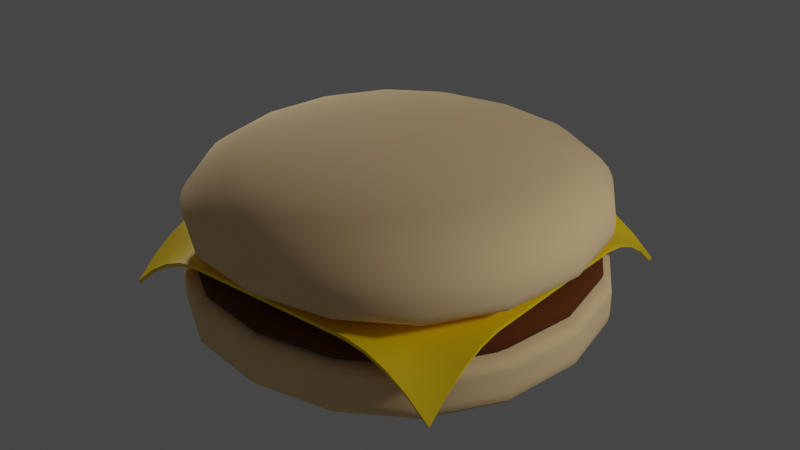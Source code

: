 # Source: hamburger.blend  (saved by Blender 3.5.10; exported with 4.5.12 LTS)
import bpy
from mathutils import Matrix  # noqa: F401  (used for matrix-valued properties, if any)

bpy.ops.wm.read_factory_settings(use_empty=True)
scene = bpy.context.scene
scene.name = 'Scene'

# ---- collections
col_collection = bpy.data.collections.new('Collection'); scene.collection.children.link(col_collection)

# ---- materials (node trees are filled in below, after node groups)
mat_bunmaterial = bpy.data.materials.new('BunMaterial')
mat_bunmaterial.use_transparent_shadow = False
mat_cheesematerial = bpy.data.materials.new('CheeseMaterial')
mat_cheesematerial.use_transparent_shadow = False
mat_meatmaterial = bpy.data.materials.new('MeatMaterial')
mat_meatmaterial.use_transparent_shadow = False

# ---- node groups
ng_auto_smooth = bpy.data.node_groups.new('Auto Smooth', 'GeometryNodeTree')
_s = ng_auto_smooth.interface.new_socket(name='Geometry', in_out='OUTPUT', socket_type='NodeSocketGeometry')
_s = ng_auto_smooth.interface.new_socket(name='Geometry', in_out='INPUT', socket_type='NodeSocketGeometry')
_s = ng_auto_smooth.interface.new_socket(name='Angle', in_out='INPUT', socket_type='NodeSocketFloat')
_s.subtype = 'ANGLE'
_s.min_value = 0.0
_s.max_value = 3.142
ng_auto_smooth.is_modifier = True
_N = ng_auto_smooth.nodes; _L = ng_auto_smooth.links
n0 = _N.new('NodeGroupOutput'); n0.name = 'Group Output'; n0.location = (480, -100)
n1 = _N.new('NodeGroupInput'); n1.name = 'Group Input'; n1.location = (-420, -300)
n2 = _N.new('NodeGroupInput'); n2.name = 'Group Input.001'; n2.location = (-60, -100)
n3 = _N.new('GeometryNodeSetShadeSmooth'); n3.name = 'Set Shade Smooth'; n3.location = (120, -100)
n3.domain = 'EDGE'
n4 = _N.new('GeometryNodeSetShadeSmooth'); n4.name = 'Set Shade Smooth.001'; n4.location = (300, -100)
n5 = _N.new('GeometryNodeInputMeshEdgeAngle'); n5.name = 'Edge Angle'; n5.location = (-420, -220)
n6 = _N.new('GeometryNodeInputEdgeSmooth'); n6.name = 'Is Edge Smooth'; n6.location = (-60, -160)
n7 = _N.new('GeometryNodeInputShadeSmooth'); n7.name = 'Is Face Smooth'; n7.location = (-240, -340)
n8 = _N.new('FunctionNodeBooleanMath'); n8.name = 'Boolean Math'; n8.location = (-60, -220)
n9 = _N.new('FunctionNodeCompare'); n9.name = 'Compare'; n9.location = (-240, -180)
n9.operation = 'LESS_EQUAL'
_L.new(n5.outputs[0], n9.inputs[0])
_L.new(n4.outputs[0], n0.inputs[0])
_L.new(n1.outputs[1], n9.inputs[1])
_L.new(n9.outputs[0], n8.inputs[0])
_L.new(n7.outputs[0], n8.inputs[1])
_L.new(n2.outputs[0], n3.inputs[0])
_L.new(n6.outputs[0], n3.inputs[1])
_L.new(n3.outputs[0], n4.inputs[0])
_L.new(n8.outputs[0], n3.inputs[2])
n0.is_active_output = True

# ---- material node trees
mat_bunmaterial.use_nodes = True; mat_bunmaterial.node_tree.nodes.clear()
_N = mat_bunmaterial.node_tree.nodes; _L = mat_bunmaterial.node_tree.links
n0 = _N.new('ShaderNodeBsdfPrincipled'); n0.name = 'Principled BSDF'; n0.location = (10, 300)
n0.distribution = 'GGX'
n0.subsurface_method = 'RANDOM_WALK_SKIN'
n0.inputs[0].default_value = (0.9047, 0.6308, 0.3278, 1.0)
n0.inputs[2].default_value = 1.0
n0.inputs[3].default_value = 1.45
n0.inputs[27].default_value = (0.0, 0.0, 0.0, 1.0)
n0.inputs[28].default_value = 1.0
n1 = _N.new('ShaderNodeOutputMaterial'); n1.name = 'Material Output'; n1.location = (300, 300)
_L.new(n0.outputs[0], n1.inputs[0])
n1.is_active_output = True
mat_cheesematerial.use_nodes = True; mat_cheesematerial.node_tree.nodes.clear()
_N = mat_cheesematerial.node_tree.nodes; _L = mat_cheesematerial.node_tree.links
n0 = _N.new('ShaderNodeBsdfPrincipled'); n0.name = 'Principled BSDF'; n0.location = (10, 300)
n0.distribution = 'GGX'
n0.subsurface_method = 'RANDOM_WALK_SKIN'
n0.inputs[0].default_value = (1.0, 0.6817, 0.0, 1.0)
n0.inputs[2].default_value = 0.4213
n0.inputs[3].default_value = 1.45
n0.inputs[27].default_value = (0.0, 0.0, 0.0, 1.0)
n0.inputs[28].default_value = 1.0
n1 = _N.new('ShaderNodeOutputMaterial'); n1.name = 'Material Output'; n1.location = (300, 300)
_L.new(n0.outputs[0], n1.inputs[0])
n1.is_active_output = True
mat_meatmaterial.use_nodes = True; mat_meatmaterial.node_tree.nodes.clear()
_N = mat_meatmaterial.node_tree.nodes; _L = mat_meatmaterial.node_tree.links
n0 = _N.new('ShaderNodeBsdfPrincipled'); n0.name = 'Principled BSDF'; n0.location = (10, 300)
n0.distribution = 'GGX'
n0.subsurface_method = 'RANDOM_WALK_SKIN'
n0.inputs[0].default_value = (0.1149, 0.02922, 0.0, 1.0)
n0.inputs[2].default_value = 1.0
n0.inputs[3].default_value = 1.45
n0.inputs[27].default_value = (0.0, 0.0, 0.0, 1.0)
n0.inputs[28].default_value = 1.0
n1 = _N.new('ShaderNodeOutputMaterial'); n1.name = 'Material Output'; n1.location = (300, 300)
_L.new(n0.outputs[0], n1.inputs[0])
n1.is_active_output = True

# ---- world
world_world = bpy.data.worlds.new('World'); scene.world = world_world
world_world.use_nodes = True; world_world.node_tree.nodes.clear()
_N = world_world.node_tree.nodes; _L = world_world.node_tree.links
n0 = _N.new('ShaderNodeOutputWorld'); n0.name = 'World Output'; n0.location = (300, 300)
n1 = _N.new('ShaderNodeBackground'); n1.name = 'Background'; n1.location = (10, 300)
n1.inputs[0].default_value = (0.05088, 0.05088, 0.05088, 1.0)
_L.new(n1.outputs[0], n0.inputs[0])
n0.is_active_output = True
world_world.color = (0.05088, 0.05088, 0.05088)
world_world.use_sun_shadow = False
world_world.sun_shadow_jitter_overblur = 0.0

# ---- lights
light_point_001 = bpy.data.lights.new('Point.001', 'POINT')
light_point_001.transmission_factor = 0.0
light_point_001.energy = 3000.0
light_point_001.shadow_soft_size = 1.0
light_point_001.shadow_maximum_resolution = 0.006
light_point_001.use_absolute_resolution = True
light_point_002 = bpy.data.lights.new('Point.002', 'POINT')
light_point_002.transmission_factor = 0.0
light_point_002.energy = 3000.0
light_point_002.shadow_soft_size = 1.0
light_point_002.shadow_maximum_resolution = 0.006
light_point_002.use_absolute_resolution = True

# ---- meshes
me_cube = bpy.data.meshes.new('Cube')
me_cube.from_pydata([(-5.009, -5.009, 0.5481), (-5.009, -5.009, 2.24), (-5.009, 5.009, 0.5481), (-5.009, 5.009, 2.24), (5.009, -5.009, 0.5481), (5.009, -5.009, 2.24), (5.009, 5.009, 0.5481), (5.009, 5.009, 2.24), (-5.009, -5.009, 1.923), (-5.009, 5.009, 1.923), (5.009, 5.009, 1.923), (5.009, -5.009, 1.923), (-5.009, 5.009, 1.429), (5.009, 5.009, 1.429), (5.009, -5.009, 1.429), (-5.009, -5.009, 1.429)], [], [(8, 1, 3, 9), (9, 3, 7, 10), (10, 7, 5, 11), (11, 5, 1, 8), (2, 6, 4, 0), (7, 3, 1, 5), (14, 11, 8, 15), (13, 10, 11, 14), (12, 9, 10, 13), (15, 8, 9, 12), (0, 15, 12, 2), (2, 12, 13, 6), (6, 13, 14, 4), (4, 14, 15, 0)])
me_cube.polygons.foreach_set('use_smooth', [True] * 14)
_uv = me_cube.uv_layers.new(name='UVMap')
_uv.uv.foreach_set('vector', [0.592, 0.0, 0.625, 0.0, 0.625, 0.25, 0.592, 0.25, 0.592, 0.25, 0.625, 0.25, 0.625, 0.5, 0.592, 0.5, 0.592, 0.5, 0.625, 0.5, 0.625, 0.75, 0.592, 0.75, 0.592, 0.75, 0.625, 0.75, 0.625, 1.0, 0.592, 1.0, 0.125, 0.5, 0.375, 0.5, 0.375, 0.75, 0.125, 0.75, 0.625, 0.5, 0.875, 0.5, 0.875, 0.75, 0.625, 0.75, 0.4665, 0.75, 0.592, 0.75, 0.592, 1.0, 0.4665, 1.0, 0.4665, 0.5, 0.592, 0.5, 0.592, 0.75, 0.4665, 0.75, 0.4665, 0.25, 0.592, 0.25, 0.592, 0.5, 0.4665, 0.5, 0.4665, 0.0, 0.592, 0.0, 0.592, 0.25, 0.4665, 0.25, 0.375, 0.0, 0.4665, 0.0, 0.4665, 0.25, 0.375, 0.25, 0.375, 0.25, 0.4665, 0.25, 0.4665, 0.5, 0.375, 0.5, 0.375, 0.5, 0.4665, 0.5, 0.4665, 0.75, 0.375, 0.75, 0.375, 0.75, 0.4665, 0.75, 0.4665, 1.0, 0.375, 1.0])
me_cube.materials.append(mat_bunmaterial)
me_cube.update()
me_plane_002 = bpy.data.meshes.new('Plane.002')
me_plane_002.from_pydata([(-4.04, -4.04, 1.714), (4.04, -4.04, 1.714), (-4.04, 4.04, 1.714), (4.04, 4.04, 1.714), (-4.04, 3.535, 2.163), (-4.04, 3.03, 2.493), (-4.04, 2.525, 2.702), (-4.04, 2.02, 2.791), (-4.04, 1.515, 2.795), (-4.04, 1.01, 2.795), (-4.04, 0.505, 2.795), (-4.04, -2.98e-07, 2.795), (-4.04, -0.505, 2.795), (-4.04, -1.01, 2.795), (-4.04, -1.515, 2.795), (-4.04, -2.02, 2.791), (-4.04, -2.525, 2.702), (-4.04, -3.03, 2.493), (-4.04, -3.535, 2.163), (-3.535, -4.04, 2.163), (-3.03, -4.04, 2.493), (-2.525, -4.04, 2.702), (-2.02, -4.04, 2.791), (-1.515, -4.04, 2.795), (-1.01, -4.04, 2.795), (-0.505, -4.04, 2.795), (2.98e-07, -4.04, 2.795), (0.505, -4.04, 2.795), (1.01, -4.04, 2.795), (1.515, -4.04, 2.795), (2.02, -4.04, 2.791), (2.525, -4.04, 2.702), (3.03, -4.04, 2.493), (3.535, -4.04, 2.163), (4.04, -3.535, 2.163), (4.04, -3.03, 2.493), (4.04, -2.525, 2.702), (4.04, -2.02, 2.791), (4.04, -1.515, 2.795), (4.04, -1.01, 2.795), (4.04, -0.505, 2.795), (4.04, 2.98e-07, 2.795), (4.04, 0.505, 2.795), (4.04, 1.01, 2.795), (4.04, 1.515, 2.795), (4.04, 2.02, 2.791), (4.04, 2.525, 2.702), (4.04, 3.03, 2.493), (4.04, 3.535, 2.163), (3.535, 4.04, 2.163), (3.03, 4.04, 2.493), (2.525, 4.04, 2.702), (2.02, 4.04, 2.791), (1.515, 4.04, 2.795), (1.01, 4.04, 2.795), (0.505, 4.04, 2.795), (-2.98e-07, 4.04, 2.795), (-0.505, 4.04, 2.795), (-1.01, 4.04, 2.795), (-1.515, 4.04, 2.795), (-2.02, 4.04, 2.791), (-2.525, 4.04, 2.702), (-3.03, 4.04, 2.493), (-3.535, 4.04, 2.163), (-3.535, -3.535, 2.314), (-3.535, -3.03, 2.553), (-3.535, -2.525, 2.725), (-3.535, -2.02, 2.794), (-3.535, -1.515, 2.795), (-3.535, -1.01, 2.795), (-3.535, -0.505, 2.795), (-3.535, 2.98e-07, 2.795), (-3.535, 0.505, 2.795), (-3.535, 1.01, 2.795), (-3.535, 1.515, 2.795), (-3.535, 2.02, 2.794), (-3.535, 2.525, 2.725), (-3.535, 3.03, 2.553), (-3.535, 3.535, 2.314), (-3.03, -3.535, 2.553), (-3.03, -3.03, 2.675), (-3.03, -2.525, 2.77), (-3.03, -2.02, 2.795), (-3.03, -1.515, 2.795), (-3.03, -1.01, 2.795), (-3.03, -0.505, 2.795), (-3.03, 2.98e-07, 2.795), (-3.03, 0.505, 2.795), (-3.03, 1.01, 2.795), (-3.03, 1.515, 2.795), (-3.03, 2.02, 2.795), (-3.03, 2.525, 2.77), (-3.03, 3.03, 2.675), (-3.03, 3.535, 2.553), (-2.525, -3.535, 2.725), (-2.525, -3.03, 2.77), (-2.525, -2.525, 2.795), (-2.525, -2.02, 2.795), (-2.525, -1.515, 2.795), (-2.525, -1.01, 2.795), (-2.525, -0.505, 2.795), (-2.525, 2.98e-07, 2.795), (-2.525, 0.505, 2.795), (-2.525, 1.01, 2.795), (-2.525, 1.515, 2.795), (-2.525, 2.02, 2.795), (-2.525, 2.525, 2.795), (-2.525, 3.03, 2.77), (-2.525, 3.535, 2.725), (-2.02, -3.535, 2.794), (-2.02, -3.03, 2.795), (-2.02, -2.525, 2.795), (-2.02, -2.02, 2.795), (-2.02, -1.515, 2.795), (-2.02, -1.01, 2.795), (-2.02, -0.505, 2.795), (-2.02, 2.98e-07, 2.795), (-2.02, 0.505, 2.795), (-2.02, 1.01, 2.795), (-2.02, 1.515, 2.795), (-2.02, 2.02, 2.795), (-2.02, 2.525, 2.795), (-2.02, 3.03, 2.795), (-2.02, 3.535, 2.794), (-1.515, -3.535, 2.795), (-1.515, -3.03, 2.795), (-1.515, -2.525, 2.795), (-1.515, -2.02, 2.795), (-1.515, -1.515, 2.795), (-1.515, -1.01, 2.795), (-1.515, -0.505, 2.795), (-1.515, 2.98e-07, 2.795), (-1.515, 0.505, 2.795), (-1.515, 1.01, 2.795), (-1.515, 1.515, 2.795), (-1.515, 2.02, 2.795), (-1.515, 2.525, 2.795), (-1.515, 3.03, 2.795), (-1.515, 3.535, 2.795), (-1.01, -3.535, 2.795), (-1.01, -3.03, 2.795), (-1.01, -2.525, 2.795), (-1.01, -2.02, 2.795), (-1.01, -1.515, 2.795), (-1.01, -1.01, 2.795), (-1.01, -0.505, 2.795), (-1.01, 2.98e-07, 2.795), (-1.01, 0.505, 2.795), (-1.01, 1.01, 2.795), (-1.01, 1.515, 2.795), (-1.01, 2.02, 2.795), (-1.01, 2.525, 2.795), (-1.01, 3.03, 2.795), (-1.01, 3.535, 2.795), (-0.505, -3.535, 2.795), (-0.505, -3.03, 2.795), (-0.505, -2.525, 2.795), (-0.505, -2.02, 2.795), (-0.505, -1.515, 2.795), (-0.505, -1.01, 2.795), (-0.505, -0.505, 2.795), (-0.505, 2.98e-07, 2.795), (-0.505, 0.505, 2.795), (-0.505, 1.01, 2.795), (-0.505, 1.515, 2.795), (-0.505, 2.02, 2.795), (-0.505, 2.525, 2.795), (-0.505, 3.03, 2.795), (-0.505, 3.535, 2.795), (2.608e-07, -3.535, 2.795), (2.235e-07, -3.03, 2.795), (1.863e-07, -2.525, 2.795), (1.49e-07, -2.02, 2.795), (1.118e-07, -1.515, 2.795), (7.451e-08, -1.01, 2.795), (3.725e-08, -0.505, 2.795), (0.0, 2.98e-07, 2.795), (-3.725e-08, 0.505, 2.795), (-7.451e-08, 1.01, 2.795), (-1.118e-07, 1.515, 2.795), (-1.49e-07, 2.02, 2.795), (-1.863e-07, 2.525, 2.795), (-2.235e-07, 3.03, 2.795), (-2.608e-07, 3.535, 2.795), (0.505, -3.535, 2.795), (0.505, -3.03, 2.795), (0.505, -2.525, 2.795), (0.505, -2.02, 2.795), (0.505, -1.515, 2.795), (0.505, -1.01, 2.795), (0.505, -0.505, 2.795), (0.505, 2.98e-07, 2.795), (0.505, 0.505, 2.795), (0.505, 1.01, 2.795), (0.505, 1.515, 2.795), (0.505, 2.02, 2.795), (0.505, 2.525, 2.795), (0.505, 3.03, 2.795), (0.505, 3.535, 2.795), (1.01, -3.535, 2.795), (1.01, -3.03, 2.795), (1.01, -2.525, 2.795), (1.01, -2.02, 2.795), (1.01, -1.515, 2.795), (1.01, -1.01, 2.795), (1.01, -0.505, 2.795), (1.01, 2.98e-07, 2.795), (1.01, 0.505, 2.795), (1.01, 1.01, 2.795), (1.01, 1.515, 2.795), (1.01, 2.02, 2.795), (1.01, 2.525, 2.795), (1.01, 3.03, 2.795), (1.01, 3.535, 2.795), (1.515, -3.535, 2.795), (1.515, -3.03, 2.795), (1.515, -2.525, 2.795), (1.515, -2.02, 2.795), (1.515, -1.515, 2.795), (1.515, -1.01, 2.795), (1.515, -0.505, 2.795), (1.515, 2.98e-07, 2.795), (1.515, 0.505, 2.795), (1.515, 1.01, 2.795), (1.515, 1.515, 2.795), (1.515, 2.02, 2.795), (1.515, 2.525, 2.795), (1.515, 3.03, 2.795), (1.515, 3.535, 2.795), (2.02, -3.535, 2.794), (2.02, -3.03, 2.795), (2.02, -2.525, 2.795), (2.02, -2.02, 2.795), (2.02, -1.515, 2.795), (2.02, -1.01, 2.795), (2.02, -0.505, 2.795), (2.02, 2.98e-07, 2.795), (2.02, 0.505, 2.795), (2.02, 1.01, 2.795), (2.02, 1.515, 2.795), (2.02, 2.02, 2.795), (2.02, 2.525, 2.795), (2.02, 3.03, 2.795), (2.02, 3.535, 2.794), (2.525, -3.535, 2.725), (2.525, -3.03, 2.77), (2.525, -2.525, 2.795), (2.525, -2.02, 2.795), (2.525, -1.515, 2.795), (2.525, -1.01, 2.795), (2.525, -0.505, 2.795), (2.525, 2.98e-07, 2.795), (2.525, 0.505, 2.795), (2.525, 1.01, 2.795), (2.525, 1.515, 2.795), (2.525, 2.02, 2.795), (2.525, 2.525, 2.795), (2.525, 3.03, 2.77), (2.525, 3.535, 2.725), (3.03, -3.535, 2.553), (3.03, -3.03, 2.675), (3.03, -2.525, 2.77), (3.03, -2.02, 2.795), (3.03, -1.515, 2.795), (3.03, -1.01, 2.795), (3.03, -0.505, 2.795), (3.03, 2.98e-07, 2.795), (3.03, 0.505, 2.795), (3.03, 1.01, 2.795), (3.03, 1.515, 2.795), (3.03, 2.02, 2.795), (3.03, 2.525, 2.77), (3.03, 3.03, 2.675), (3.03, 3.535, 2.553), (3.535, -3.535, 2.314), (3.535, -3.03, 2.553), (3.535, -2.525, 2.725), (3.535, -2.02, 2.794), (3.535, -1.515, 2.795), (3.535, -1.01, 2.795), (3.535, -0.505, 2.795), (3.535, 2.98e-07, 2.795), (3.535, 0.505, 2.795), (3.535, 1.01, 2.795), (3.535, 1.515, 2.795), (3.535, 2.02, 2.794), (3.535, 2.525, 2.725), (3.535, 3.03, 2.553), (3.535, 3.535, 2.314)], [], [(288, 48, 3, 49), (4, 78, 63, 2), (78, 93, 62, 63), (93, 108, 61, 62), (108, 123, 60, 61), (123, 138, 59, 60), (138, 153, 58, 59), (153, 168, 57, 58), (168, 183, 56, 57), (183, 198, 55, 56), (198, 213, 54, 55), (213, 228, 53, 54), (228, 243, 52, 53), (243, 258, 51, 52), (258, 273, 50, 51), (273, 288, 49, 50), (0, 19, 64, 18), (18, 64, 65, 17), (17, 65, 66, 16), (16, 66, 67, 15), (15, 67, 68, 14), (14, 68, 69, 13), (13, 69, 70, 12), (12, 70, 71, 11), (11, 71, 72, 10), (10, 72, 73, 9), (9, 73, 74, 8), (8, 74, 75, 7), (7, 75, 76, 6), (6, 76, 77, 5), (5, 77, 78, 4), (19, 20, 79, 64), (64, 79, 80, 65), (65, 80, 81, 66), (66, 81, 82, 67), (67, 82, 83, 68), (68, 83, 84, 69), (69, 84, 85, 70), (70, 85, 86, 71), (71, 86, 87, 72), (72, 87, 88, 73), (73, 88, 89, 74), (74, 89, 90, 75), (75, 90, 91, 76), (76, 91, 92, 77), (77, 92, 93, 78), (20, 21, 94, 79), (79, 94, 95, 80), (80, 95, 96, 81), (81, 96, 97, 82), (82, 97, 98, 83), (83, 98, 99, 84), (84, 99, 100, 85), (85, 100, 101, 86), (86, 101, 102, 87), (87, 102, 103, 88), (88, 103, 104, 89), (89, 104, 105, 90), (90, 105, 106, 91), (91, 106, 107, 92), (92, 107, 108, 93), (21, 22, 109, 94), (94, 109, 110, 95), (95, 110, 111, 96), (96, 111, 112, 97), (97, 112, 113, 98), (98, 113, 114, 99), (99, 114, 115, 100), (100, 115, 116, 101), (101, 116, 117, 102), (102, 117, 118, 103), (103, 118, 119, 104), (104, 119, 120, 105), (105, 120, 121, 106), (106, 121, 122, 107), (107, 122, 123, 108), (22, 23, 124, 109), (109, 124, 125, 110), (110, 125, 126, 111), (111, 126, 127, 112), (112, 127, 128, 113), (113, 128, 129, 114), (114, 129, 130, 115), (115, 130, 131, 116), (116, 131, 132, 117), (117, 132, 133, 118), (118, 133, 134, 119), (119, 134, 135, 120), (120, 135, 136, 121), (121, 136, 137, 122), (122, 137, 138, 123), (23, 24, 139, 124), (124, 139, 140, 125), (125, 140, 141, 126), (126, 141, 142, 127), (127, 142, 143, 128), (128, 143, 144, 129), (129, 144, 145, 130), (130, 145, 146, 131), (131, 146, 147, 132), (132, 147, 148, 133), (133, 148, 149, 134), (134, 149, 150, 135), (135, 150, 151, 136), (136, 151, 152, 137), (137, 152, 153, 138), (24, 25, 154, 139), (139, 154, 155, 140), (140, 155, 156, 141), (141, 156, 157, 142), (142, 157, 158, 143), (143, 158, 159, 144), (144, 159, 160, 145), (145, 160, 161, 146), (146, 161, 162, 147), (147, 162, 163, 148), (148, 163, 164, 149), (149, 164, 165, 150), (150, 165, 166, 151), (151, 166, 167, 152), (152, 167, 168, 153), (25, 26, 169, 154), (154, 169, 170, 155), (155, 170, 171, 156), (156, 171, 172, 157), (157, 172, 173, 158), (158, 173, 174, 159), (159, 174, 175, 160), (160, 175, 176, 161), (161, 176, 177, 162), (162, 177, 178, 163), (163, 178, 179, 164), (164, 179, 180, 165), (165, 180, 181, 166), (166, 181, 182, 167), (167, 182, 183, 168), (26, 27, 184, 169), (169, 184, 185, 170), (170, 185, 186, 171), (171, 186, 187, 172), (172, 187, 188, 173), (173, 188, 189, 174), (174, 189, 190, 175), (175, 190, 191, 176), (176, 191, 192, 177), (177, 192, 193, 178), (178, 193, 194, 179), (179, 194, 195, 180), (180, 195, 196, 181), (181, 196, 197, 182), (182, 197, 198, 183), (27, 28, 199, 184), (184, 199, 200, 185), (185, 200, 201, 186), (186, 201, 202, 187), (187, 202, 203, 188), (188, 203, 204, 189), (189, 204, 205, 190), (190, 205, 206, 191), (191, 206, 207, 192), (192, 207, 208, 193), (193, 208, 209, 194), (194, 209, 210, 195), (195, 210, 211, 196), (196, 211, 212, 197), (197, 212, 213, 198), (28, 29, 214, 199), (199, 214, 215, 200), (200, 215, 216, 201), (201, 216, 217, 202), (202, 217, 218, 203), (203, 218, 219, 204), (204, 219, 220, 205), (205, 220, 221, 206), (206, 221, 222, 207), (207, 222, 223, 208), (208, 223, 224, 209), (209, 224, 225, 210), (210, 225, 226, 211), (211, 226, 227, 212), (212, 227, 228, 213), (29, 30, 229, 214), (214, 229, 230, 215), (215, 230, 231, 216), (216, 231, 232, 217), (217, 232, 233, 218), (218, 233, 234, 219), (219, 234, 235, 220), (220, 235, 236, 221), (221, 236, 237, 222), (222, 237, 238, 223), (223, 238, 239, 224), (224, 239, 240, 225), (225, 240, 241, 226), (226, 241, 242, 227), (227, 242, 243, 228), (30, 31, 244, 229), (229, 244, 245, 230), (230, 245, 246, 231), (231, 246, 247, 232), (232, 247, 248, 233), (233, 248, 249, 234), (234, 249, 250, 235), (235, 250, 251, 236), (236, 251, 252, 237), (237, 252, 253, 238), (238, 253, 254, 239), (239, 254, 255, 240), (240, 255, 256, 241), (241, 256, 257, 242), (242, 257, 258, 243), (31, 32, 259, 244), (244, 259, 260, 245), (245, 260, 261, 246), (246, 261, 262, 247), (247, 262, 263, 248), (248, 263, 264, 249), (249, 264, 265, 250), (250, 265, 266, 251), (251, 266, 267, 252), (252, 267, 268, 253), (253, 268, 269, 254), (254, 269, 270, 255), (255, 270, 271, 256), (256, 271, 272, 257), (257, 272, 273, 258), (32, 33, 274, 259), (259, 274, 275, 260), (260, 275, 276, 261), (261, 276, 277, 262), (262, 277, 278, 263), (263, 278, 279, 264), (264, 279, 280, 265), (265, 280, 281, 266), (266, 281, 282, 267), (267, 282, 283, 268), (268, 283, 284, 269), (269, 284, 285, 270), (270, 285, 286, 271), (271, 286, 287, 272), (272, 287, 288, 273), (33, 1, 34, 274), (274, 34, 35, 275), (275, 35, 36, 276), (276, 36, 37, 277), (277, 37, 38, 278), (278, 38, 39, 279), (279, 39, 40, 280), (280, 40, 41, 281), (281, 41, 42, 282), (282, 42, 43, 283), (283, 43, 44, 284), (284, 44, 45, 285), (285, 45, 46, 286), (286, 46, 47, 287), (287, 47, 48, 288)])
me_plane_002.polygons.foreach_set('use_smooth', [True] * 256)
_uv = me_plane_002.uv_layers.new(name='UVMap')
_uv.uv.foreach_set('vector', [0.9375, 0.9375, 1.0, 0.9375, 1.0, 1.0, 0.9375, 1.0, 0.0, 0.9375, 0.0625, 0.9375, 0.0625, 1.0, 0.0, 1.0, 0.0625, 0.9375, 0.125, 0.9375, 0.125, 1.0, 0.0625, 1.0, 0.125, 0.9375, 0.1875, 0.9375, 0.1875, 1.0, 0.125, 1.0, 0.1875, 0.9375, 0.25, 0.9375, 0.25, 1.0, 0.1875, 1.0, 0.25, 0.9375, 0.3125, 0.9375, 0.3125, 1.0, 0.25, 1.0, 0.3125, 0.9375, 0.375, 0.9375, 0.375, 1.0, 0.3125, 1.0, 0.375, 0.9375, 0.4375, 0.9375, 0.4375, 1.0, 0.375, 1.0, 0.4375, 0.9375, 0.5, 0.9375, 0.5, 1.0, 0.4375, 1.0, 0.5, 0.9375, 0.5625, 0.9375, 0.5625, 1.0, 0.5, 1.0, 0.5625, 0.9375, 0.625, 0.9375, 0.625, 1.0, 0.5625, 1.0, 0.625, 0.9375, 0.6875, 0.9375, 0.6875, 1.0, 0.625, 1.0, 0.6875, 0.9375, 0.75, 0.9375, 0.75, 1.0, 0.6875, 1.0, 0.75, 0.9375, 0.8125, 0.9375, 0.8125, 1.0, 0.75, 1.0, 0.8125, 0.9375, 0.875, 0.9375, 0.875, 1.0, 0.8125, 1.0, 0.875, 0.9375, 0.9375, 0.9375, 0.9375, 1.0, 0.875, 1.0, 0.0, 0.0, 0.0625, 0.0, 0.0625, 0.0625, 0.0, 0.0625, 0.0, 0.0625, 0.0625, 0.0625, 0.0625, 0.125, 0.0, 0.125, 0.0, 0.125, 0.0625, 0.125, 0.0625, 0.1875, 0.0, 0.1875, 0.0, 0.1875, 0.0625, 0.1875, 0.0625, 0.25, 0.0, 0.25, 0.0, 0.25, 0.0625, 0.25, 0.0625, 0.3125, 0.0, 0.3125, 0.0, 0.3125, 0.0625, 0.3125, 0.0625, 0.375, 0.0, 0.375, 0.0, 0.375, 0.0625, 0.375, 0.0625, 0.4375, 0.0, 0.4375, 0.0, 0.4375, 0.0625, 0.4375, 0.0625, 0.5, 0.0, 0.5, 0.0, 0.5, 0.0625, 0.5, 0.0625, 0.5625, 0.0, 0.5625, 0.0, 0.5625, 0.0625, 0.5625, 0.0625, 0.625, 0.0, 0.625, 0.0, 0.625, 0.0625, 0.625, 0.0625, 0.6875, 0.0, 0.6875, 0.0, 0.6875, 0.0625, 0.6875, 0.0625, 0.75, 0.0, 0.75, 0.0, 0.75, 0.0625, 0.75, 0.0625, 0.8125, 0.0, 0.8125, 0.0, 0.8125, 0.0625, 0.8125, 0.0625, 0.875, 0.0, 0.875, 0.0, 0.875, 0.0625, 0.875, 0.0625, 0.9375, 0.0, 0.9375, 0.0625, 0.0, 0.125, 0.0, 0.125, 0.0625, 0.0625, 0.0625, 0.0625, 0.0625, 0.125, 0.0625, 0.125, 0.125, 0.0625, 0.125, 0.0625, 0.125, 0.125, 0.125, 0.125, 0.1875, 0.0625, 0.1875, 0.0625, 0.1875, 0.125, 0.1875, 0.125, 0.25, 0.0625, 0.25, 0.0625, 0.25, 0.125, 0.25, 0.125, 0.3125, 0.0625, 0.3125, 0.0625, 0.3125, 0.125, 0.3125, 0.125, 0.375, 0.0625, 0.375, 0.0625, 0.375, 0.125, 0.375, 0.125, 0.4375, 0.0625, 0.4375, 0.0625, 0.4375, 0.125, 0.4375, 0.125, 0.5, 0.0625, 0.5, 0.0625, 0.5, 0.125, 0.5, 0.125, 0.5625, 0.0625, 0.5625, 0.0625, 0.5625, 0.125, 0.5625, 0.125, 0.625, 0.0625, 0.625, 0.0625, 0.625, 0.125, 0.625, 0.125, 0.6875, 0.0625, 0.6875, 0.0625, 0.6875, 0.125, 0.6875, 0.125, 0.75, 0.0625, 0.75, 0.0625, 0.75, 0.125, 0.75, 0.125, 0.8125, 0.0625, 0.8125, 0.0625, 0.8125, 0.125, 0.8125, 0.125, 0.875, 0.0625, 0.875, 0.0625, 0.875, 0.125, 0.875, 0.125, 0.9375, 0.0625, 0.9375, 0.125, 0.0, 0.1875, 0.0, 0.1875, 0.0625, 0.125, 0.0625, 0.125, 0.0625, 0.1875, 0.0625, 0.1875, 0.125, 0.125, 0.125, 0.125, 0.125, 0.1875, 0.125, 0.1875, 0.1875, 0.125, 0.1875, 0.125, 0.1875, 0.1875, 0.1875, 0.1875, 0.25, 0.125, 0.25, 0.125, 0.25, 0.1875, 0.25, 0.1875, 0.3125, 0.125, 0.3125, 0.125, 0.3125, 0.1875, 0.3125, 0.1875, 0.375, 0.125, 0.375, 0.125, 0.375, 0.1875, 0.375, 0.1875, 0.4375, 0.125, 0.4375, 0.125, 0.4375, 0.1875, 0.4375, 0.1875, 0.5, 0.125, 0.5, 0.125, 0.5, 0.1875, 0.5, 0.1875, 0.5625, 0.125, 0.5625, 0.125, 0.5625, 0.1875, 0.5625, 0.1875, 0.625, 0.125, 0.625, 0.125, 0.625, 0.1875, 0.625, 0.1875, 0.6875, 0.125, 0.6875, 0.125, 0.6875, 0.1875, 0.6875, 0.1875, 0.75, 0.125, 0.75, 0.125, 0.75, 0.1875, 0.75, 0.1875, 0.8125, 0.125, 0.8125, 0.125, 0.8125, 0.1875, 0.8125, 0.1875, 0.875, 0.125, 0.875, 0.125, 0.875, 0.1875, 0.875, 0.1875, 0.9375, 0.125, 0.9375, 0.1875, 0.0, 0.25, 0.0, 0.25, 0.0625, 0.1875, 0.0625, 0.1875, 0.0625, 0.25, 0.0625, 0.25, 0.125, 0.1875, 0.125, 0.1875, 0.125, 0.25, 0.125, 0.25, 0.1875, 0.1875, 0.1875, 0.1875, 0.1875, 0.25, 0.1875, 0.25, 0.25, 0.1875, 0.25, 0.1875, 0.25, 0.25, 0.25, 0.25, 0.3125, 0.1875, 0.3125, 0.1875, 0.3125, 0.25, 0.3125, 0.25, 0.375, 0.1875, 0.375, 0.1875, 0.375, 0.25, 0.375, 0.25, 0.4375, 0.1875, 0.4375, 0.1875, 0.4375, 0.25, 0.4375, 0.25, 0.5, 0.1875, 0.5, 0.1875, 0.5, 0.25, 0.5, 0.25, 0.5625, 0.1875, 0.5625, 0.1875, 0.5625, 0.25, 0.5625, 0.25, 0.625, 0.1875, 0.625, 0.1875, 0.625, 0.25, 0.625, 0.25, 0.6875, 0.1875, 0.6875, 0.1875, 0.6875, 0.25, 0.6875, 0.25, 0.75, 0.1875, 0.75, 0.1875, 0.75, 0.25, 0.75, 0.25, 0.8125, 0.1875, 0.8125, 0.1875, 0.8125, 0.25, 0.8125, 0.25, 0.875, 0.1875, 0.875, 0.1875, 0.875, 0.25, 0.875, 0.25, 0.9375, 0.1875, 0.9375, 0.25, 0.0, 0.3125, 0.0, 0.3125, 0.0625, 0.25, 0.0625, 0.25, 0.0625, 0.3125, 0.0625, 0.3125, 0.125, 0.25, 0.125, 0.25, 0.125, 0.3125, 0.125, 0.3125, 0.1875, 0.25, 0.1875, 0.25, 0.1875, 0.3125, 0.1875, 0.3125, 0.25, 0.25, 0.25, 0.25, 0.25, 0.3125, 0.25, 0.3125, 0.3125, 0.25, 0.3125, 0.25, 0.3125, 0.3125, 0.3125, 0.3125, 0.375, 0.25, 0.375, 0.25, 0.375, 0.3125, 0.375, 0.3125, 0.4375, 0.25, 0.4375, 0.25, 0.4375, 0.3125, 0.4375, 0.3125, 0.5, 0.25, 0.5, 0.25, 0.5, 0.3125, 0.5, 0.3125, 0.5625, 0.25, 0.5625, 0.25, 0.5625, 0.3125, 0.5625, 0.3125, 0.625, 0.25, 0.625, 0.25, 0.625, 0.3125, 0.625, 0.3125, 0.6875, 0.25, 0.6875, 0.25, 0.6875, 0.3125, 0.6875, 0.3125, 0.75, 0.25, 0.75, 0.25, 0.75, 0.3125, 0.75, 0.3125, 0.8125, 0.25, 0.8125, 0.25, 0.8125, 0.3125, 0.8125, 0.3125, 0.875, 0.25, 0.875, 0.25, 0.875, 0.3125, 0.875, 0.3125, 0.9375, 0.25, 0.9375, 0.3125, 0.0, 0.375, 0.0, 0.375, 0.0625, 0.3125, 0.0625, 0.3125, 0.0625, 0.375, 0.0625, 0.375, 0.125, 0.3125, 0.125, 0.3125, 0.125, 0.375, 0.125, 0.375, 0.1875, 0.3125, 0.1875, 0.3125, 0.1875, 0.375, 0.1875, 0.375, 0.25, 0.3125, 0.25, 0.3125, 0.25, 0.375, 0.25, 0.375, 0.3125, 0.3125, 0.3125, 0.3125, 0.3125, 0.375, 0.3125, 0.375, 0.375, 0.3125, 0.375, 0.3125, 0.375, 0.375, 0.375, 0.375, 0.4375, 0.3125, 0.4375, 0.3125, 0.4375, 0.375, 0.4375, 0.375, 0.5, 0.3125, 0.5, 0.3125, 0.5, 0.375, 0.5, 0.375, 0.5625, 0.3125, 0.5625, 0.3125, 0.5625, 0.375, 0.5625, 0.375, 0.625, 0.3125, 0.625, 0.3125, 0.625, 0.375, 0.625, 0.375, 0.6875, 0.3125, 0.6875, 0.3125, 0.6875, 0.375, 0.6875, 0.375, 0.75, 0.3125, 0.75, 0.3125, 0.75, 0.375, 0.75, 0.375, 0.8125, 0.3125, 0.8125, 0.3125, 0.8125, 0.375, 0.8125, 0.375, 0.875, 0.3125, 0.875, 0.3125, 0.875, 0.375, 0.875, 0.375, 0.9375, 0.3125, 0.9375, 0.375, 0.0, 0.4375, 0.0, 0.4375, 0.0625, 0.375, 0.0625, 0.375, 0.0625, 0.4375, 0.0625, 0.4375, 0.125, 0.375, 0.125, 0.375, 0.125, 0.4375, 0.125, 0.4375, 0.1875, 0.375, 0.1875, 0.375, 0.1875, 0.4375, 0.1875, 0.4375, 0.25, 0.375, 0.25, 0.375, 0.25, 0.4375, 0.25, 0.4375, 0.3125, 0.375, 0.3125, 0.375, 0.3125, 0.4375, 0.3125, 0.4375, 0.375, 0.375, 0.375, 0.375, 0.375, 0.4375, 0.375, 0.4375, 0.4375, 0.375, 0.4375, 0.375, 0.4375, 0.4375, 0.4375, 0.4375, 0.5, 0.375, 0.5, 0.375, 0.5, 0.4375, 0.5, 0.4375, 0.5625, 0.375, 0.5625, 0.375, 0.5625, 0.4375, 0.5625, 0.4375, 0.625, 0.375, 0.625, 0.375, 0.625, 0.4375, 0.625, 0.4375, 0.6875, 0.375, 0.6875, 0.375, 0.6875, 0.4375, 0.6875, 0.4375, 0.75, 0.375, 0.75, 0.375, 0.75, 0.4375, 0.75, 0.4375, 0.8125, 0.375, 0.8125, 0.375, 0.8125, 0.4375, 0.8125, 0.4375, 0.875, 0.375, 0.875, 0.375, 0.875, 0.4375, 0.875, 0.4375, 0.9375, 0.375, 0.9375, 0.4375, 0.0, 0.5, 0.0, 0.5, 0.0625, 0.4375, 0.0625, 0.4375, 0.0625, 0.5, 0.0625, 0.5, 0.125, 0.4375, 0.125, 0.4375, 0.125, 0.5, 0.125, 0.5, 0.1875, 0.4375, 0.1875, 0.4375, 0.1875, 0.5, 0.1875, 0.5, 0.25, 0.4375, 0.25, 0.4375, 0.25, 0.5, 0.25, 0.5, 0.3125, 0.4375, 0.3125, 0.4375, 0.3125, 0.5, 0.3125, 0.5, 0.375, 0.4375, 0.375, 0.4375, 0.375, 0.5, 0.375, 0.5, 0.4375, 0.4375, 0.4375, 0.4375, 0.4375, 0.5, 0.4375, 0.5, 0.5, 0.4375, 0.5, 0.4375, 0.5, 0.5, 0.5, 0.5, 0.5625, 0.4375, 0.5625, 0.4375, 0.5625, 0.5, 0.5625, 0.5, 0.625, 0.4375, 0.625, 0.4375, 0.625, 0.5, 0.625, 0.5, 0.6875, 0.4375, 0.6875, 0.4375, 0.6875, 0.5, 0.6875, 0.5, 0.75, 0.4375, 0.75, 0.4375, 0.75, 0.5, 0.75, 0.5, 0.8125, 0.4375, 0.8125, 0.4375, 0.8125, 0.5, 0.8125, 0.5, 0.875, 0.4375, 0.875, 0.4375, 0.875, 0.5, 0.875, 0.5, 0.9375, 0.4375, 0.9375, 0.5, 0.0, 0.5625, 0.0, 0.5625, 0.0625, 0.5, 0.0625, 0.5, 0.0625, 0.5625, 0.0625, 0.5625, 0.125, 0.5, 0.125, 0.5, 0.125, 0.5625, 0.125, 0.5625, 0.1875, 0.5, 0.1875, 0.5, 0.1875, 0.5625, 0.1875, 0.5625, 0.25, 0.5, 0.25, 0.5, 0.25, 0.5625, 0.25, 0.5625, 0.3125, 0.5, 0.3125, 0.5, 0.3125, 0.5625, 0.3125, 0.5625, 0.375, 0.5, 0.375, 0.5, 0.375, 0.5625, 0.375, 0.5625, 0.4375, 0.5, 0.4375, 0.5, 0.4375, 0.5625, 0.4375, 0.5625, 0.5, 0.5, 0.5, 0.5, 0.5, 0.5625, 0.5, 0.5625, 0.5625, 0.5, 0.5625, 0.5, 0.5625, 0.5625, 0.5625, 0.5625, 0.625, 0.5, 0.625, 0.5, 0.625, 0.5625, 0.625, 0.5625, 0.6875, 0.5, 0.6875, 0.5, 0.6875, 0.5625, 0.6875, 0.5625, 0.75, 0.5, 0.75, 0.5, 0.75, 0.5625, 0.75, 0.5625, 0.8125, 0.5, 0.8125, 0.5, 0.8125, 0.5625, 0.8125, 0.5625, 0.875, 0.5, 0.875, 0.5, 0.875, 0.5625, 0.875, 0.5625, 0.9375, 0.5, 0.9375, 0.5625, 0.0, 0.625, 0.0, 0.625, 0.0625, 0.5625, 0.0625, 0.5625, 0.0625, 0.625, 0.0625, 0.625, 0.125, 0.5625, 0.125, 0.5625, 0.125, 0.625, 0.125, 0.625, 0.1875, 0.5625, 0.1875, 0.5625, 0.1875, 0.625, 0.1875, 0.625, 0.25, 0.5625, 0.25, 0.5625, 0.25, 0.625, 0.25, 0.625, 0.3125, 0.5625, 0.3125, 0.5625, 0.3125, 0.625, 0.3125, 0.625, 0.375, 0.5625, 0.375, 0.5625, 0.375, 0.625, 0.375, 0.625, 0.4375, 0.5625, 0.4375, 0.5625, 0.4375, 0.625, 0.4375, 0.625, 0.5, 0.5625, 0.5, 0.5625, 0.5, 0.625, 0.5, 0.625, 0.5625, 0.5625, 0.5625, 0.5625, 0.5625, 0.625, 0.5625, 0.625, 0.625, 0.5625, 0.625, 0.5625, 0.625, 0.625, 0.625, 0.625, 0.6875, 0.5625, 0.6875, 0.5625, 0.6875, 0.625, 0.6875, 0.625, 0.75, 0.5625, 0.75, 0.5625, 0.75, 0.625, 0.75, 0.625, 0.8125, 0.5625, 0.8125, 0.5625, 0.8125, 0.625, 0.8125, 0.625, 0.875, 0.5625, 0.875, 0.5625, 0.875, 0.625, 0.875, 0.625, 0.9375, 0.5625, 0.9375, 0.625, 0.0, 0.6875, 0.0, 0.6875, 0.0625, 0.625, 0.0625, 0.625, 0.0625, 0.6875, 0.0625, 0.6875, 0.125, 0.625, 0.125, 0.625, 0.125, 0.6875, 0.125, 0.6875, 0.1875, 0.625, 0.1875, 0.625, 0.1875, 0.6875, 0.1875, 0.6875, 0.25, 0.625, 0.25, 0.625, 0.25, 0.6875, 0.25, 0.6875, 0.3125, 0.625, 0.3125, 0.625, 0.3125, 0.6875, 0.3125, 0.6875, 0.375, 0.625, 0.375, 0.625, 0.375, 0.6875, 0.375, 0.6875, 0.4375, 0.625, 0.4375, 0.625, 0.4375, 0.6875, 0.4375, 0.6875, 0.5, 0.625, 0.5, 0.625, 0.5, 0.6875, 0.5, 0.6875, 0.5625, 0.625, 0.5625, 0.625, 0.5625, 0.6875, 0.5625, 0.6875, 0.625, 0.625, 0.625, 0.625, 0.625, 0.6875, 0.625, 0.6875, 0.6875, 0.625, 0.6875, 0.625, 0.6875, 0.6875, 0.6875, 0.6875, 0.75, 0.625, 0.75, 0.625, 0.75, 0.6875, 0.75, 0.6875, 0.8125, 0.625, 0.8125, 0.625, 0.8125, 0.6875, 0.8125, 0.6875, 0.875, 0.625, 0.875, 0.625, 0.875, 0.6875, 0.875, 0.6875, 0.9375, 0.625, 0.9375, 0.6875, 0.0, 0.75, 0.0, 0.75, 0.0625, 0.6875, 0.0625, 0.6875, 0.0625, 0.75, 0.0625, 0.75, 0.125, 0.6875, 0.125, 0.6875, 0.125, 0.75, 0.125, 0.75, 0.1875, 0.6875, 0.1875, 0.6875, 0.1875, 0.75, 0.1875, 0.75, 0.25, 0.6875, 0.25, 0.6875, 0.25, 0.75, 0.25, 0.75, 0.3125, 0.6875, 0.3125, 0.6875, 0.3125, 0.75, 0.3125, 0.75, 0.375, 0.6875, 0.375, 0.6875, 0.375, 0.75, 0.375, 0.75, 0.4375, 0.6875, 0.4375, 0.6875, 0.4375, 0.75, 0.4375, 0.75, 0.5, 0.6875, 0.5, 0.6875, 0.5, 0.75, 0.5, 0.75, 0.5625, 0.6875, 0.5625, 0.6875, 0.5625, 0.75, 0.5625, 0.75, 0.625, 0.6875, 0.625, 0.6875, 0.625, 0.75, 0.625, 0.75, 0.6875, 0.6875, 0.6875, 0.6875, 0.6875, 0.75, 0.6875, 0.75, 0.75, 0.6875, 0.75, 0.6875, 0.75, 0.75, 0.75, 0.75, 0.8125, 0.6875, 0.8125, 0.6875, 0.8125, 0.75, 0.8125, 0.75, 0.875, 0.6875, 0.875, 0.6875, 0.875, 0.75, 0.875, 0.75, 0.9375, 0.6875, 0.9375, 0.75, 0.0, 0.8125, 0.0, 0.8125, 0.0625, 0.75, 0.0625, 0.75, 0.0625, 0.8125, 0.0625, 0.8125, 0.125, 0.75, 0.125, 0.75, 0.125, 0.8125, 0.125, 0.8125, 0.1875, 0.75, 0.1875, 0.75, 0.1875, 0.8125, 0.1875, 0.8125, 0.25, 0.75, 0.25, 0.75, 0.25, 0.8125, 0.25, 0.8125, 0.3125, 0.75, 0.3125, 0.75, 0.3125, 0.8125, 0.3125, 0.8125, 0.375, 0.75, 0.375, 0.75, 0.375, 0.8125, 0.375, 0.8125, 0.4375, 0.75, 0.4375, 0.75, 0.4375, 0.8125, 0.4375, 0.8125, 0.5, 0.75, 0.5, 0.75, 0.5, 0.8125, 0.5, 0.8125, 0.5625, 0.75, 0.5625, 0.75, 0.5625, 0.8125, 0.5625, 0.8125, 0.625, 0.75, 0.625, 0.75, 0.625, 0.8125, 0.625, 0.8125, 0.6875, 0.75, 0.6875, 0.75, 0.6875, 0.8125, 0.6875, 0.8125, 0.75, 0.75, 0.75, 0.75, 0.75, 0.8125, 0.75, 0.8125, 0.8125, 0.75, 0.8125, 0.75, 0.8125, 0.8125, 0.8125, 0.8125, 0.875, 0.75, 0.875, 0.75, 0.875, 0.8125, 0.875, 0.8125, 0.9375, 0.75, 0.9375, 0.8125, 0.0, 0.875, 0.0, 0.875, 0.0625, 0.8125, 0.0625, 0.8125, 0.0625, 0.875, 0.0625, 0.875, 0.125, 0.8125, 0.125, 0.8125, 0.125, 0.875, 0.125, 0.875, 0.1875, 0.8125, 0.1875, 0.8125, 0.1875, 0.875, 0.1875, 0.875, 0.25, 0.8125, 0.25, 0.8125, 0.25, 0.875, 0.25, 0.875, 0.3125, 0.8125, 0.3125, 0.8125, 0.3125, 0.875, 0.3125, 0.875, 0.375, 0.8125, 0.375, 0.8125, 0.375, 0.875, 0.375, 0.875, 0.4375, 0.8125, 0.4375, 0.8125, 0.4375, 0.875, 0.4375, 0.875, 0.5, 0.8125, 0.5, 0.8125, 0.5, 0.875, 0.5, 0.875, 0.5625, 0.8125, 0.5625, 0.8125, 0.5625, 0.875, 0.5625, 0.875, 0.625, 0.8125, 0.625, 0.8125, 0.625, 0.875, 0.625, 0.875, 0.6875, 0.8125, 0.6875, 0.8125, 0.6875, 0.875, 0.6875, 0.875, 0.75, 0.8125, 0.75, 0.8125, 0.75, 0.875, 0.75, 0.875, 0.8125, 0.8125, 0.8125, 0.8125, 0.8125, 0.875, 0.8125, 0.875, 0.875, 0.8125, 0.875, 0.8125, 0.875, 0.875, 0.875, 0.875, 0.9375, 0.8125, 0.9375, 0.875, 0.0, 0.9375, 0.0, 0.9375, 0.0625, 0.875, 0.0625, 0.875, 0.0625, 0.9375, 0.0625, 0.9375, 0.125, 0.875, 0.125, 0.875, 0.125, 0.9375, 0.125, 0.9375, 0.1875, 0.875, 0.1875, 0.875, 0.1875, 0.9375, 0.1875, 0.9375, 0.25, 0.875, 0.25, 0.875, 0.25, 0.9375, 0.25, 0.9375, 0.3125, 0.875, 0.3125, 0.875, 0.3125, 0.9375, 0.3125, 0.9375, 0.375, 0.875, 0.375, 0.875, 0.375, 0.9375, 0.375, 0.9375, 0.4375, 0.875, 0.4375, 0.875, 0.4375, 0.9375, 0.4375, 0.9375, 0.5, 0.875, 0.5, 0.875, 0.5, 0.9375, 0.5, 0.9375, 0.5625, 0.875, 0.5625, 0.875, 0.5625, 0.9375, 0.5625, 0.9375, 0.625, 0.875, 0.625, 0.875, 0.625, 0.9375, 0.625, 0.9375, 0.6875, 0.875, 0.6875, 0.875, 0.6875, 0.9375, 0.6875, 0.9375, 0.75, 0.875, 0.75, 0.875, 0.75, 0.9375, 0.75, 0.9375, 0.8125, 0.875, 0.8125, 0.875, 0.8125, 0.9375, 0.8125, 0.9375, 0.875, 0.875, 0.875, 0.875, 0.875, 0.9375, 0.875, 0.9375, 0.9375, 0.875, 0.9375, 0.9375, 0.0, 1.0, 0.0, 1.0, 0.0625, 0.9375, 0.0625, 0.9375, 0.0625, 1.0, 0.0625, 1.0, 0.125, 0.9375, 0.125, 0.9375, 0.125, 1.0, 0.125, 1.0, 0.1875, 0.9375, 0.1875, 0.9375, 0.1875, 1.0, 0.1875, 1.0, 0.25, 0.9375, 0.25, 0.9375, 0.25, 1.0, 0.25, 1.0, 0.3125, 0.9375, 0.3125, 0.9375, 0.3125, 1.0, 0.3125, 1.0, 0.375, 0.9375, 0.375, 0.9375, 0.375, 1.0, 0.375, 1.0, 0.4375, 0.9375, 0.4375, 0.9375, 0.4375, 1.0, 0.4375, 1.0, 0.5, 0.9375, 0.5, 0.9375, 0.5, 1.0, 0.5, 1.0, 0.5625, 0.9375, 0.5625, 0.9375, 0.5625, 1.0, 0.5625, 1.0, 0.625, 0.9375, 0.625, 0.9375, 0.625, 1.0, 0.625, 1.0, 0.6875, 0.9375, 0.6875, 0.9375, 0.6875, 1.0, 0.6875, 1.0, 0.75, 0.9375, 0.75, 0.9375, 0.75, 1.0, 0.75, 1.0, 0.8125, 0.9375, 0.8125, 0.9375, 0.8125, 1.0, 0.8125, 1.0, 0.875, 0.9375, 0.875, 0.9375, 0.875, 1.0, 0.875, 1.0, 0.9375, 0.9375, 0.9375])
me_plane_002.materials.append(mat_cheesematerial)
me_plane_002.update()
me_cube_002 = bpy.data.meshes.new('Cube.002')
me_cube_002.from_pydata([(-3.816, -3.816, 0.9785), (-3.601, -3.601, 1.786), (-3.816, 3.816, 0.9785), (-3.601, 3.601, 1.786), (3.816, -3.816, 0.9785), (3.601, -3.601, 1.786), (3.816, 3.816, 0.9785), (3.601, 3.601, 1.786), (-5.009, -5.009, 1.546), (-5.009, 5.009, 1.546), (5.009, 5.009, 1.546), (5.009, -5.009, 1.546), (-5.009, 5.009, 1.052), (5.009, 5.009, 1.052), (5.009, -5.009, 1.052), (-5.009, -5.009, 1.052)], [], [(8, 1, 3, 9), (9, 3, 7, 10), (10, 7, 5, 11), (11, 5, 1, 8), (2, 6, 4, 0), (7, 3, 1, 5), (14, 11, 8, 15), (13, 10, 11, 14), (12, 9, 10, 13), (15, 8, 9, 12), (0, 15, 12, 2), (2, 12, 13, 6), (6, 13, 14, 4), (4, 14, 15, 0)])
me_cube_002.polygons.foreach_set('use_smooth', [True] * 14)
_uv = me_cube_002.uv_layers.new(name='UVMap')
_uv.uv.foreach_set('vector', [0.592, 0.0, 0.625, 0.0, 0.625, 0.25, 0.592, 0.25, 0.592, 0.25, 0.625, 0.25, 0.625, 0.5, 0.592, 0.5, 0.592, 0.5, 0.625, 0.5, 0.625, 0.75, 0.592, 0.75, 0.592, 0.75, 0.625, 0.75, 0.625, 1.0, 0.592, 1.0, 0.125, 0.5, 0.375, 0.5, 0.375, 0.75, 0.125, 0.75, 0.625, 0.5, 0.875, 0.5, 0.875, 0.75, 0.625, 0.75, 0.4665, 0.75, 0.592, 0.75, 0.592, 1.0, 0.4665, 1.0, 0.4665, 0.5, 0.592, 0.5, 0.592, 0.75, 0.4665, 0.75, 0.4665, 0.25, 0.592, 0.25, 0.592, 0.5, 0.4665, 0.5, 0.4665, 0.0, 0.592, 0.0, 0.592, 0.25, 0.4665, 0.25, 0.375, 0.0, 0.4665, 0.0, 0.4665, 0.25, 0.375, 0.25, 0.375, 0.25, 0.4665, 0.25, 0.4665, 0.5, 0.375, 0.5, 0.375, 0.5, 0.4665, 0.5, 0.4665, 0.75, 0.375, 0.75, 0.375, 0.75, 0.4665, 0.75, 0.4665, 1.0, 0.375, 1.0])
me_cube_002.materials.append(mat_meatmaterial)
me_cube_002.update()
me_cube_003 = bpy.data.meshes.new('Cube.003')
me_cube_003.from_pydata([(-3.753, -3.753, -0.2197), (-4.922, -4.922, 2.234), (-3.753, 3.753, -0.2197), (-4.922, 4.922, 2.234), (3.753, -3.753, -0.2197), (4.922, -4.922, 2.234), (3.753, 3.753, -0.2197), (4.922, 4.922, 2.234), (-4.922, -4.922, 1.47), (-4.922, 4.922, 1.47), (4.922, 4.922, 1.47), (4.922, -4.922, 1.47), (-5.009, 5.009, 0.9698), (5.009, 5.009, 0.9698), (5.009, -5.009, 0.9698), (-5.009, -5.009, 0.9698)], [], [(8, 1, 3, 9), (9, 3, 7, 10), (10, 7, 5, 11), (11, 5, 1, 8), (2, 6, 4, 0), (7, 3, 1, 5), (14, 11, 8, 15), (13, 10, 11, 14), (12, 9, 10, 13), (15, 8, 9, 12), (0, 15, 12, 2), (2, 12, 13, 6), (6, 13, 14, 4), (4, 14, 15, 0)])
me_cube_003.polygons.foreach_set('use_smooth', [True] * 14)
_uv = me_cube_003.uv_layers.new(name='UVMap')
_uv.uv.foreach_set('vector', [0.592, 0.0, 0.625, 0.0, 0.625, 0.25, 0.592, 0.25, 0.592, 0.25, 0.625, 0.25, 0.625, 0.5, 0.592, 0.5, 0.592, 0.5, 0.625, 0.5, 0.625, 0.75, 0.592, 0.75, 0.592, 0.75, 0.625, 0.75, 0.625, 1.0, 0.592, 1.0, 0.125, 0.5, 0.375, 0.5, 0.375, 0.75, 0.125, 0.75, 0.625, 0.5, 0.875, 0.5, 0.875, 0.75, 0.625, 0.75, 0.4665, 0.75, 0.592, 0.75, 0.592, 1.0, 0.4665, 1.0, 0.4665, 0.5, 0.592, 0.5, 0.592, 0.75, 0.4665, 0.75, 0.4665, 0.25, 0.592, 0.25, 0.592, 0.5, 0.4665, 0.5, 0.4665, 0.0, 0.592, 0.0, 0.592, 0.25, 0.4665, 0.25, 0.375, 0.0, 0.4665, 0.0, 0.4665, 0.25, 0.375, 0.25, 0.375, 0.25, 0.4665, 0.25, 0.4665, 0.5, 0.375, 0.5, 0.375, 0.5, 0.4665, 0.5, 0.4665, 0.75, 0.375, 0.75, 0.375, 0.75, 0.4665, 0.75, 0.4665, 1.0, 0.375, 1.0])
me_cube_003.materials.append(mat_bunmaterial)
me_cube_003.update()

# ---- objects
ob_bottombun = bpy.data.objects.new('BottomBun', me_cube)
ob_cheese = bpy.data.objects.new('Cheese', me_plane_002)
ob_pat = bpy.data.objects.new('Pat', me_cube_002)
ob_point = bpy.data.objects.new('Point', light_point_001)
ob_topbun = bpy.data.objects.new('TopBun', me_cube_003)
ob_point_001 = bpy.data.objects.new('Point.001', light_point_002)

# ---- transforms, parenting, visibility, modifiers, constraints
ob_bottombun.location = (0.0, 0.0, -0.5614)
_m = ob_bottombun.modifiers.new('Subdivision', 'SUBSURF')
_m.levels = 4
ob_cheese.location = (0.0, 0.0, -0.5614)
_m = ob_cheese.modifiers.new('Solidify', 'SOLIDIFY')
_m.thickness = 0.08
_m.invert_vertex_group = True
_m = ob_cheese.modifiers.new('Auto Smooth', 'NODES')
_m.node_group = ng_auto_smooth
_gi = [s.identifier for s in ng_auto_smooth.interface.items_tree if s.item_type == 'SOCKET' and s.in_out == 'INPUT']
_m[_gi[1]] = 0.5236  # Angle
ob_pat.location = (0.0, 0.0, 0.4797)
ob_pat.scale = (0.9664, 0.9664, 0.9664)
_m = ob_pat.modifiers.new('Subdivision', 'SUBSURF')
_m.levels = 4
ob_point.location = (-14.11, 5.691, 9.177)
ob_topbun.location = (0.0, 0.0, 4.302)
ob_topbun.rotation_euler = (-0.0, 3.142, -0.0)
_m = ob_topbun.modifiers.new('Subdivision', 'SUBSURF')
_m.levels = 4
ob_point_001.location = (16.17, 3.076, 10.03)

# ---- collection membership
col_collection.objects.link(ob_bottombun)
col_collection.objects.link(ob_cheese)
col_collection.objects.link(ob_pat)
col_collection.objects.link(ob_point)
col_collection.objects.link(ob_topbun)
col_collection.objects.link(ob_point_001)

# ---- scene / render settings (as saved in the file)
scene.frame_start = 1; scene.frame_end = 250; scene.frame_set(1)
scene.render.engine = 'BLENDER_EEVEE_NEXT'
scene.cycles.sampling_pattern = 'TABULATED_SOBOL'
scene.view_settings.view_transform = 'Filmic'
bpy.context.view_layer.update()

# ---- added for rendering (the .blend has no active camera): camera
cam_auto = bpy.data.cameras.new('AutoCamera')
cam_auto.lens = 50.0
cam_auto.sensor_width = 36.0
cam_auto.clip_end = 1000.0
ob_auto_camera = bpy.data.objects.new('AutoCamera', cam_auto)
scene.collection.objects.link(ob_auto_camera)
ob_auto_camera.location = (13.7623, -16.5147, 13.2641)
ob_auto_camera.rotation_euler = (1.09748, -7.21219e-08, 0.694738)
scene.camera = ob_auto_camera
bpy.context.view_layer.update()
